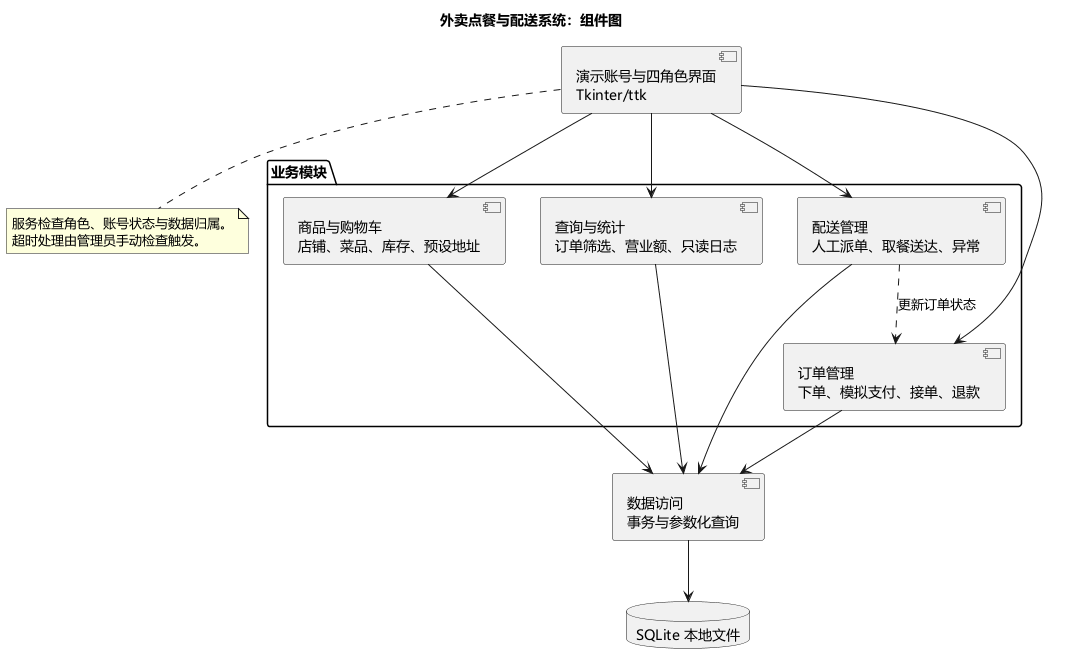

The diagram above was rendered by PlantUML. Its source (embedded in the PNG):
@startuml
title 外卖点餐与配送系统：组件图
skinparam defaultFontName Microsoft YaHei
skinparam shadowing false
top to bottom direction

component "演示账号与四角色界面\nTkinter/ttk" as UI
package "业务模块" {
  component "商品与购物车\n店铺、菜品、库存、预设地址" as Catalog
  component "订单管理\n下单、模拟支付、接单、退款" as Orders
  component "配送管理\n人工派单、取餐送达、异常" as Delivery
  component "查询与统计\n订单筛选、营业额、只读日志" as Query
}
component "数据访问\n事务与参数化查询" as Data
database "SQLite 本地文件" as DB

UI --> Catalog
UI --> Orders
UI --> Delivery
UI --> Query
Delivery ..> Orders : 更新订单状态
Catalog --> Data
Orders --> Data
Delivery --> Data
Query --> Data
Data --> DB
note bottom of UI
  服务检查角色、账号状态与数据归属。
  超时处理由管理员手动检查触发。
end note
@enduml